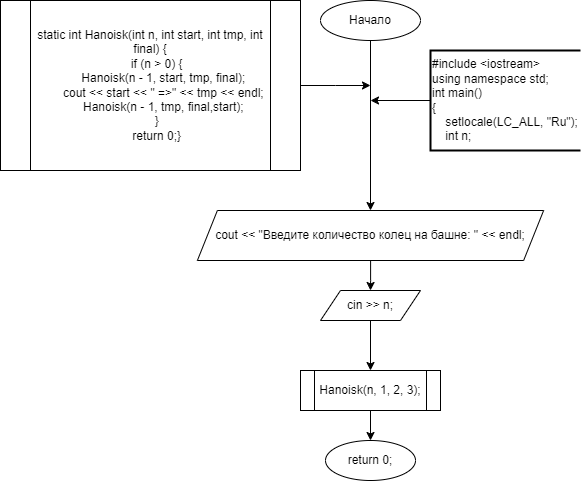

The diagram above was exported from draw.io. Its source (the exported page's mxGraphModel, read from the mxfile embedded in the PNG):
<mxGraphModel dx="1290" dy="669" grid="1" gridSize="10" guides="1" tooltips="1" connect="1" arrows="1" fold="1" page="1" pageScale="1" pageWidth="827" pageHeight="1169" math="0" shadow="0">
  <root>
    <mxCell id="0" />
    <mxCell id="1" parent="0" />
    <mxCell id="sEX7DNXukY3JNt-OI5nO-3" style="edgeStyle=orthogonalEdgeStyle;rounded=0;orthogonalLoop=1;jettySize=auto;html=1;entryX=0.5;entryY=0;entryDx=0;entryDy=0;" edge="1" parent="1" source="BvFY0tN0BJ9KrLYOpLWi-1" target="sEX7DNXukY3JNt-OI5nO-7">
      <mxGeometry relative="1" as="geometry">
        <mxPoint x="380" y="170" as="targetPoint" />
      </mxGeometry>
    </mxCell>
    <mxCell id="BvFY0tN0BJ9KrLYOpLWi-1" value="Начало" style="ellipse;whiteSpace=wrap;html=1;" parent="1" vertex="1">
      <mxGeometry x="330" y="10" width="100" height="40" as="geometry" />
    </mxCell>
    <mxCell id="sEX7DNXukY3JNt-OI5nO-4" style="edgeStyle=orthogonalEdgeStyle;rounded=0;orthogonalLoop=1;jettySize=auto;html=1;" edge="1" parent="1" source="sEX7DNXukY3JNt-OI5nO-1">
      <mxGeometry relative="1" as="geometry">
        <mxPoint x="380" y="110" as="targetPoint" />
      </mxGeometry>
    </mxCell>
    <mxCell id="sEX7DNXukY3JNt-OI5nO-1" value="&lt;div&gt;#include &amp;lt;iostream&amp;gt;&lt;/div&gt;&lt;div&gt;using namespace std;&lt;/div&gt;&lt;div&gt;&lt;div&gt;int main()&lt;/div&gt;&lt;div&gt;{&lt;/div&gt;&lt;div&gt;&amp;nbsp; &amp;nbsp; setlocale(LC_ALL, &quot;Ru&quot;);&lt;/div&gt;&lt;div&gt;&amp;nbsp; &amp;nbsp; int n;&lt;/div&gt;&lt;/div&gt;" style="strokeWidth=2;html=1;shape=mxgraph.flowchart.annotation_1;align=left;pointerEvents=1;" vertex="1" parent="1">
      <mxGeometry x="440" y="60" width="150" height="100" as="geometry" />
    </mxCell>
    <mxCell id="sEX7DNXukY3JNt-OI5nO-6" style="edgeStyle=orthogonalEdgeStyle;rounded=0;orthogonalLoop=1;jettySize=auto;html=1;" edge="1" parent="1" source="sEX7DNXukY3JNt-OI5nO-5">
      <mxGeometry relative="1" as="geometry">
        <mxPoint x="380" y="95" as="targetPoint" />
      </mxGeometry>
    </mxCell>
    <mxCell id="sEX7DNXukY3JNt-OI5nO-5" value="&lt;div&gt;static int Hanoisk(int n, int start, int tmp, int final) {&lt;/div&gt;&lt;div&gt;&amp;nbsp; &amp;nbsp; if (n &amp;gt; 0) {&lt;/div&gt;&lt;div&gt;&amp;nbsp; &amp;nbsp; &amp;nbsp; &amp;nbsp; Hanoisk(n - 1, start, tmp, final);&lt;/div&gt;&lt;div&gt;&amp;nbsp; &amp;nbsp; &amp;nbsp; &amp;nbsp; cout &amp;lt;&amp;lt; start &amp;lt;&amp;lt; &quot; =&amp;gt;&quot; &amp;lt;&amp;lt; tmp &amp;lt;&amp;lt; endl;&lt;/div&gt;&lt;div&gt;&amp;nbsp; &amp;nbsp; &amp;nbsp; &amp;nbsp; Hanoisk(n - 1, tmp, final,start);&lt;/div&gt;&lt;div&gt;&amp;nbsp; &amp;nbsp; }&lt;/div&gt;&lt;div&gt;&amp;nbsp; &amp;nbsp; return 0;&lt;span style=&quot;background-color: initial;&quot;&gt;}&lt;/span&gt;&lt;/div&gt;" style="shape=process;whiteSpace=wrap;html=1;backgroundOutline=1;" vertex="1" parent="1">
      <mxGeometry x="10" y="10" width="300" height="170" as="geometry" />
    </mxCell>
    <mxCell id="sEX7DNXukY3JNt-OI5nO-20" value="" style="edgeStyle=orthogonalEdgeStyle;rounded=0;orthogonalLoop=1;jettySize=auto;html=1;" edge="1" parent="1" source="sEX7DNXukY3JNt-OI5nO-7" target="sEX7DNXukY3JNt-OI5nO-19">
      <mxGeometry relative="1" as="geometry" />
    </mxCell>
    <mxCell id="sEX7DNXukY3JNt-OI5nO-7" value="&lt;div&gt;cout &amp;lt;&amp;lt; &quot;Введите количество колец на башне: &quot; &amp;lt;&amp;lt; endl;&lt;/div&gt;" style="shape=parallelogram;perimeter=parallelogramPerimeter;whiteSpace=wrap;html=1;fixedSize=1;" vertex="1" parent="1">
      <mxGeometry x="206.88" y="220" width="346.25" height="50" as="geometry" />
    </mxCell>
    <mxCell id="sEX7DNXukY3JNt-OI5nO-22" value="" style="edgeStyle=orthogonalEdgeStyle;rounded=0;orthogonalLoop=1;jettySize=auto;html=1;" edge="1" parent="1" source="sEX7DNXukY3JNt-OI5nO-19" target="sEX7DNXukY3JNt-OI5nO-21">
      <mxGeometry relative="1" as="geometry" />
    </mxCell>
    <mxCell id="sEX7DNXukY3JNt-OI5nO-19" value="cin &amp;gt;&amp;gt; n;" style="shape=parallelogram;perimeter=parallelogramPerimeter;whiteSpace=wrap;html=1;fixedSize=1;" vertex="1" parent="1">
      <mxGeometry x="330" y="300" width="100" height="30" as="geometry" />
    </mxCell>
    <mxCell id="sEX7DNXukY3JNt-OI5nO-24" value="" style="edgeStyle=orthogonalEdgeStyle;rounded=0;orthogonalLoop=1;jettySize=auto;html=1;" edge="1" parent="1" source="sEX7DNXukY3JNt-OI5nO-21" target="sEX7DNXukY3JNt-OI5nO-23">
      <mxGeometry relative="1" as="geometry" />
    </mxCell>
    <mxCell id="sEX7DNXukY3JNt-OI5nO-21" value="Hanoisk(n, 1, 2, 3);" style="shape=process;whiteSpace=wrap;html=1;backgroundOutline=1;" vertex="1" parent="1">
      <mxGeometry x="310" y="380" width="140" height="40" as="geometry" />
    </mxCell>
    <mxCell id="sEX7DNXukY3JNt-OI5nO-23" value="return 0;" style="ellipse;whiteSpace=wrap;html=1;" vertex="1" parent="1">
      <mxGeometry x="335.01" y="450" width="90" height="40" as="geometry" />
    </mxCell>
  </root>
</mxGraphModel>